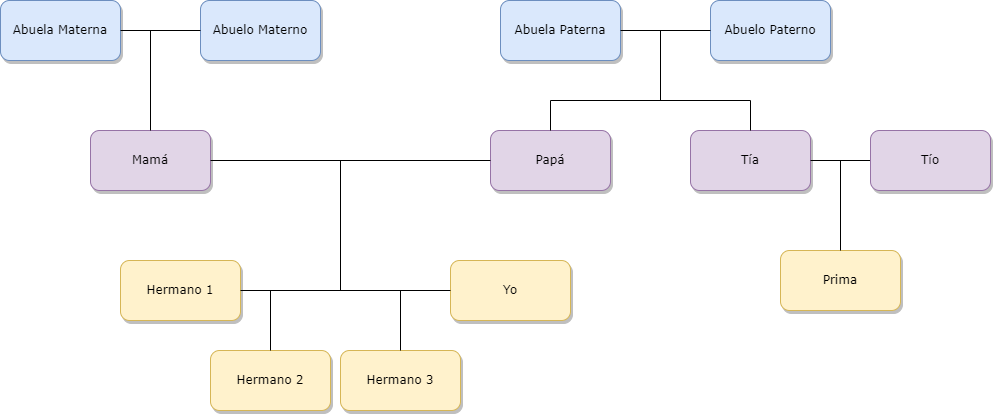

The diagram above was exported from draw.io. Its source (the exported page's mxGraphModel, read from the mxfile embedded in the PNG):
<mxGraphModel dx="1687" dy="904" grid="1" gridSize="10" guides="1" tooltips="1" connect="1" arrows="1" fold="1" page="1" pageScale="1" pageWidth="1100" pageHeight="850" background="none" math="0" shadow="0">
  <root>
    <mxCell id="0" />
    <mxCell id="1" parent="0" />
    <mxCell id="62893188c0fa7362-1" value="Abuelo Materno" style="whiteSpace=wrap;html=1;rounded=1;shadow=1;labelBackgroundColor=none;strokeWidth=1;fontFamily=Verdana;fontSize=12;align=center;fillColor=#dae8fc;strokeColor=#6c8ebf;movable=0;resizable=0;rotatable=0;deletable=0;editable=0;locked=1;connectable=0;" parent="1" vertex="1">
      <mxGeometry x="255" y="170" width="120" height="60" as="geometry" />
    </mxCell>
    <mxCell id="62893188c0fa7362-2" value="&lt;span&gt;Abuela Materna&lt;/span&gt;" style="whiteSpace=wrap;html=1;rounded=1;shadow=1;labelBackgroundColor=none;strokeWidth=1;fontFamily=Verdana;fontSize=12;align=center;fillColor=#dae8fc;strokeColor=#6c8ebf;movable=0;resizable=0;rotatable=0;deletable=0;editable=0;locked=1;connectable=0;" parent="1" vertex="1">
      <mxGeometry x="55" y="170" width="120" height="60" as="geometry" />
    </mxCell>
    <mxCell id="62893188c0fa7362-3" value="&lt;span&gt;Abuelo Paterno&lt;/span&gt;" style="whiteSpace=wrap;html=1;rounded=1;shadow=1;labelBackgroundColor=none;strokeWidth=1;fontFamily=Verdana;fontSize=12;align=center;fillColor=#dae8fc;strokeColor=#6c8ebf;movable=0;resizable=0;rotatable=0;deletable=0;editable=0;locked=1;connectable=0;" parent="1" vertex="1">
      <mxGeometry x="765" y="170" width="120" height="60" as="geometry" />
    </mxCell>
    <mxCell id="62893188c0fa7362-8" value="&lt;span&gt;Mamá&lt;/span&gt;" style="whiteSpace=wrap;html=1;rounded=1;shadow=1;labelBackgroundColor=none;strokeWidth=1;fontFamily=Verdana;fontSize=12;align=center;fillColor=#e1d5e7;strokeColor=#9673a6;movable=0;resizable=0;rotatable=0;deletable=0;editable=0;locked=1;connectable=0;" parent="1" vertex="1">
      <mxGeometry x="145" y="300" width="120" height="60" as="geometry" />
    </mxCell>
    <mxCell id="62893188c0fa7362-9" value="&lt;span&gt;Papá&lt;/span&gt;" style="whiteSpace=wrap;html=1;rounded=1;shadow=1;labelBackgroundColor=none;strokeWidth=1;fontFamily=Verdana;fontSize=12;align=center;fillColor=#e1d5e7;strokeColor=#9673a6;movable=0;resizable=0;rotatable=0;deletable=0;editable=0;locked=1;connectable=0;" parent="1" vertex="1">
      <mxGeometry x="545" y="300" width="120" height="60" as="geometry" />
    </mxCell>
    <mxCell id="90nbtJspftCWMQqIbQCD-1" value="&lt;span&gt;Prima&lt;/span&gt;" style="whiteSpace=wrap;html=1;rounded=1;shadow=1;labelBackgroundColor=none;strokeWidth=1;fontFamily=Verdana;fontSize=12;align=center;fillColor=#fff2cc;strokeColor=#d6b656;movable=0;resizable=0;rotatable=0;deletable=0;editable=0;locked=1;connectable=0;" vertex="1" parent="1">
      <mxGeometry x="835" y="420" width="120" height="60" as="geometry" />
    </mxCell>
    <mxCell id="90nbtJspftCWMQqIbQCD-2" value="Tía" style="whiteSpace=wrap;html=1;rounded=1;shadow=1;labelBackgroundColor=none;strokeWidth=1;fontFamily=Verdana;fontSize=12;align=center;fillColor=#e1d5e7;strokeColor=#9673a6;movable=0;resizable=0;rotatable=0;deletable=0;editable=0;locked=1;connectable=0;" vertex="1" parent="1">
      <mxGeometry x="745" y="300" width="120" height="60" as="geometry" />
    </mxCell>
    <mxCell id="90nbtJspftCWMQqIbQCD-3" value="&lt;span&gt;Yo&lt;/span&gt;" style="whiteSpace=wrap;html=1;rounded=1;shadow=1;labelBackgroundColor=none;strokeWidth=1;fontFamily=Verdana;fontSize=12;align=center;fillColor=#fff2cc;strokeColor=#d6b656;movable=0;resizable=0;rotatable=0;deletable=0;editable=0;locked=1;connectable=0;" vertex="1" parent="1">
      <mxGeometry x="505" y="430" width="120" height="60" as="geometry" />
    </mxCell>
    <mxCell id="90nbtJspftCWMQqIbQCD-4" value="&lt;span&gt;Hermano 2&lt;/span&gt;" style="whiteSpace=wrap;html=1;rounded=1;shadow=1;labelBackgroundColor=none;strokeWidth=1;fontFamily=Verdana;fontSize=12;align=center;fillColor=#fff2cc;strokeColor=#d6b656;movable=0;resizable=0;rotatable=0;deletable=0;editable=0;locked=1;connectable=0;" vertex="1" parent="1">
      <mxGeometry x="265" y="520" width="120" height="60" as="geometry" />
    </mxCell>
    <mxCell id="90nbtJspftCWMQqIbQCD-5" value="Hermano 1" style="whiteSpace=wrap;html=1;rounded=1;shadow=1;labelBackgroundColor=none;strokeWidth=1;fontFamily=Verdana;fontSize=12;align=center;fillColor=#fff2cc;strokeColor=#d6b656;movable=0;resizable=0;rotatable=0;deletable=0;editable=0;locked=1;connectable=0;" vertex="1" parent="1">
      <mxGeometry x="175" y="430" width="120" height="60" as="geometry" />
    </mxCell>
    <mxCell id="90nbtJspftCWMQqIbQCD-6" value="&lt;span&gt;Hermano 3&lt;/span&gt;" style="whiteSpace=wrap;html=1;rounded=1;shadow=1;labelBackgroundColor=none;strokeWidth=1;fontFamily=Verdana;fontSize=12;align=center;fillColor=#fff2cc;strokeColor=#d6b656;movable=0;resizable=0;rotatable=0;deletable=0;editable=0;locked=1;connectable=0;" vertex="1" parent="1">
      <mxGeometry x="395" y="520" width="120" height="60" as="geometry" />
    </mxCell>
    <mxCell id="90nbtJspftCWMQqIbQCD-7" value="Abuela Paterna" style="whiteSpace=wrap;html=1;rounded=1;shadow=1;labelBackgroundColor=none;strokeWidth=1;fontFamily=Verdana;fontSize=12;align=center;fillColor=#dae8fc;strokeColor=#6c8ebf;movable=0;resizable=0;rotatable=0;deletable=0;editable=0;locked=1;connectable=0;" vertex="1" parent="1">
      <mxGeometry x="555" y="170" width="120" height="60" as="geometry" />
    </mxCell>
    <mxCell id="90nbtJspftCWMQqIbQCD-10" value="" style="endArrow=none;html=1;rounded=0;exitX=1;exitY=0.5;exitDx=0;exitDy=0;entryX=0;entryY=0.5;entryDx=0;entryDy=0;movable=0;resizable=0;rotatable=0;deletable=0;editable=0;locked=1;connectable=0;" edge="1" parent="1" source="62893188c0fa7362-2" target="62893188c0fa7362-1">
      <mxGeometry width="50" height="50" relative="1" as="geometry">
        <mxPoint x="205" y="270" as="sourcePoint" />
        <mxPoint x="275" y="270" as="targetPoint" />
      </mxGeometry>
    </mxCell>
    <mxCell id="90nbtJspftCWMQqIbQCD-20" value="" style="endArrow=none;html=1;rounded=0;entryX=0.5;entryY=0;entryDx=0;entryDy=0;movable=0;resizable=0;rotatable=0;deletable=0;editable=0;locked=1;connectable=0;" edge="1" parent="1" target="62893188c0fa7362-8">
      <mxGeometry width="50" height="50" relative="1" as="geometry">
        <mxPoint x="205" y="200" as="sourcePoint" />
        <mxPoint x="465" y="360" as="targetPoint" />
      </mxGeometry>
    </mxCell>
    <mxCell id="90nbtJspftCWMQqIbQCD-23" value="" style="endArrow=none;html=1;rounded=0;movable=0;resizable=0;rotatable=0;deletable=0;editable=0;locked=1;connectable=0;" edge="1" parent="1">
      <mxGeometry width="50" height="50" relative="1" as="geometry">
        <mxPoint x="715" y="200" as="sourcePoint" />
        <mxPoint x="715" y="270" as="targetPoint" />
      </mxGeometry>
    </mxCell>
    <mxCell id="90nbtJspftCWMQqIbQCD-24" value="" style="endArrow=none;html=1;rounded=0;exitX=1;exitY=0.5;exitDx=0;exitDy=0;entryX=0;entryY=0.5;entryDx=0;entryDy=0;movable=0;resizable=0;rotatable=0;deletable=0;editable=0;locked=1;connectable=0;" edge="1" parent="1" source="90nbtJspftCWMQqIbQCD-2" target="90nbtJspftCWMQqIbQCD-30">
      <mxGeometry width="50" height="50" relative="1" as="geometry">
        <mxPoint x="845" y="400" as="sourcePoint" />
        <mxPoint x="915" y="400" as="targetPoint" />
      </mxGeometry>
    </mxCell>
    <mxCell id="90nbtJspftCWMQqIbQCD-25" value="" style="endArrow=none;html=1;rounded=0;exitX=0.5;exitY=0;exitDx=0;exitDy=0;entryX=0.5;entryY=0;entryDx=0;entryDy=0;movable=0;resizable=0;rotatable=0;deletable=0;editable=0;locked=1;connectable=0;" edge="1" parent="1" source="62893188c0fa7362-9" target="90nbtJspftCWMQqIbQCD-2">
      <mxGeometry width="50" height="50" relative="1" as="geometry">
        <mxPoint x="445" y="280" as="sourcePoint" />
        <mxPoint x="515" y="280" as="targetPoint" />
        <Array as="points">
          <mxPoint x="605" y="270" />
          <mxPoint x="805" y="270" />
        </Array>
      </mxGeometry>
    </mxCell>
    <mxCell id="90nbtJspftCWMQqIbQCD-26" value="" style="endArrow=none;html=1;rounded=0;entryX=0;entryY=0.5;entryDx=0;entryDy=0;exitX=1;exitY=0.5;exitDx=0;exitDy=0;movable=0;resizable=0;rotatable=0;deletable=0;editable=0;locked=1;connectable=0;" edge="1" parent="1" source="62893188c0fa7362-8" target="62893188c0fa7362-9">
      <mxGeometry width="50" height="50" relative="1" as="geometry">
        <mxPoint x="285" y="330" as="sourcePoint" />
        <mxPoint x="335" y="330" as="targetPoint" />
      </mxGeometry>
    </mxCell>
    <mxCell id="90nbtJspftCWMQqIbQCD-27" value="" style="endArrow=none;html=1;rounded=0;exitX=1;exitY=0.5;exitDx=0;exitDy=0;entryX=0;entryY=0.5;entryDx=0;entryDy=0;movable=0;resizable=0;rotatable=0;deletable=0;editable=0;locked=1;connectable=0;" edge="1" parent="1" source="90nbtJspftCWMQqIbQCD-7" target="62893188c0fa7362-3">
      <mxGeometry width="50" height="50" relative="1" as="geometry">
        <mxPoint x="305" y="340" as="sourcePoint" />
        <mxPoint x="375" y="340" as="targetPoint" />
      </mxGeometry>
    </mxCell>
    <mxCell id="90nbtJspftCWMQqIbQCD-30" value="&lt;span&gt;Tío&lt;/span&gt;" style="whiteSpace=wrap;html=1;rounded=1;shadow=1;labelBackgroundColor=none;strokeWidth=1;fontFamily=Verdana;fontSize=12;align=center;fillColor=#e1d5e7;strokeColor=#9673a6;movable=0;resizable=0;rotatable=0;deletable=0;editable=0;locked=1;connectable=0;" vertex="1" parent="1">
      <mxGeometry x="925" y="300" width="120" height="60" as="geometry" />
    </mxCell>
    <mxCell id="90nbtJspftCWMQqIbQCD-32" value="" style="endArrow=none;html=1;rounded=0;entryX=0.5;entryY=0;entryDx=0;entryDy=0;movable=0;resizable=0;rotatable=0;deletable=0;editable=0;locked=1;connectable=0;" edge="1" parent="1" target="90nbtJspftCWMQqIbQCD-1">
      <mxGeometry width="50" height="50" relative="1" as="geometry">
        <mxPoint x="895" y="330" as="sourcePoint" />
        <mxPoint x="725" y="280" as="targetPoint" />
      </mxGeometry>
    </mxCell>
    <mxCell id="90nbtJspftCWMQqIbQCD-33" value="" style="endArrow=none;html=1;rounded=0;movable=0;resizable=0;rotatable=0;deletable=0;editable=0;locked=1;connectable=0;" edge="1" parent="1">
      <mxGeometry width="50" height="50" relative="1" as="geometry">
        <mxPoint x="395" y="330" as="sourcePoint" />
        <mxPoint x="395" y="460" as="targetPoint" />
      </mxGeometry>
    </mxCell>
    <mxCell id="90nbtJspftCWMQqIbQCD-34" value="" style="endArrow=none;html=1;rounded=0;strokeColor=default;elbow=vertical;jumpStyle=line;entryX=1;entryY=0.5;entryDx=0;entryDy=0;exitX=0;exitY=0.5;exitDx=0;exitDy=0;movable=0;resizable=0;rotatable=0;deletable=0;editable=0;locked=1;connectable=0;" edge="1" parent="1" source="90nbtJspftCWMQqIbQCD-3" target="90nbtJspftCWMQqIbQCD-5">
      <mxGeometry width="50" height="50" relative="1" as="geometry">
        <mxPoint x="555" y="460" as="sourcePoint" />
        <mxPoint x="605" y="410" as="targetPoint" />
      </mxGeometry>
    </mxCell>
    <mxCell id="90nbtJspftCWMQqIbQCD-35" value="" style="endArrow=none;html=1;rounded=0;exitX=0.5;exitY=0;exitDx=0;exitDy=0;entryX=0.5;entryY=0;entryDx=0;entryDy=0;movable=0;resizable=0;rotatable=0;deletable=0;editable=0;locked=1;connectable=0;" edge="1" parent="1" source="90nbtJspftCWMQqIbQCD-6" target="90nbtJspftCWMQqIbQCD-4">
      <mxGeometry width="50" height="50" relative="1" as="geometry">
        <mxPoint x="415" y="340" as="sourcePoint" />
        <mxPoint x="415" y="470" as="targetPoint" />
        <Array as="points">
          <mxPoint x="455" y="460" />
          <mxPoint x="395" y="460" />
          <mxPoint x="325" y="460" />
        </Array>
      </mxGeometry>
    </mxCell>
  </root>
</mxGraphModel>